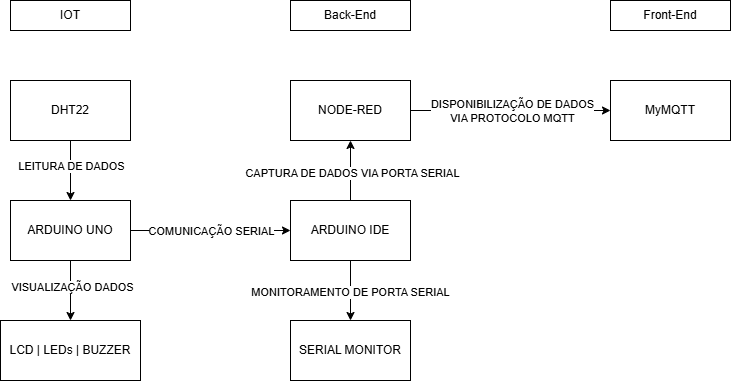

The diagram above was exported from draw.io. Its source (the exported page's mxGraphModel, read from the mxfile embedded in the PNG):
<mxGraphModel dx="1426" dy="777" grid="1" gridSize="10" guides="1" tooltips="1" connect="1" arrows="1" fold="1" page="1" pageScale="1" pageWidth="827" pageHeight="1169" background="light-dark(#FFFFFF,#85A4AF)" math="0" shadow="0">
  <root>
    <mxCell id="0" />
    <mxCell id="1" parent="0" />
    <mxCell id="z_pZaS3spQE4yImBBYP_-1" value="IOT" style="rounded=0;whiteSpace=wrap;html=1;labelBackgroundColor=default;" vertex="1" parent="1">
      <mxGeometry x="40" y="80" width="120" height="30" as="geometry" />
    </mxCell>
    <mxCell id="z_pZaS3spQE4yImBBYP_-6" value="" style="edgeStyle=orthogonalEdgeStyle;rounded=0;orthogonalLoop=1;jettySize=auto;html=1;labelBackgroundColor=default;" edge="1" parent="1" source="z_pZaS3spQE4yImBBYP_-2" target="z_pZaS3spQE4yImBBYP_-5">
      <mxGeometry relative="1" as="geometry" />
    </mxCell>
    <mxCell id="z_pZaS3spQE4yImBBYP_-20" value="VISUALIZAÇÃO DADOS" style="edgeLabel;html=1;align=center;verticalAlign=middle;resizable=0;points=[];labelBackgroundColor=default;" vertex="1" connectable="0" parent="z_pZaS3spQE4yImBBYP_-6">
      <mxGeometry x="-0.1429" y="1" relative="1" as="geometry">
        <mxPoint as="offset" />
      </mxGeometry>
    </mxCell>
    <mxCell id="z_pZaS3spQE4yImBBYP_-8" value="" style="edgeStyle=orthogonalEdgeStyle;rounded=0;orthogonalLoop=1;jettySize=auto;html=1;labelBackgroundColor=default;" edge="1" parent="1" source="z_pZaS3spQE4yImBBYP_-2" target="z_pZaS3spQE4yImBBYP_-7">
      <mxGeometry relative="1" as="geometry" />
    </mxCell>
    <mxCell id="z_pZaS3spQE4yImBBYP_-16" value="COMUNICAÇÃO SERIAL" style="edgeLabel;html=1;align=center;verticalAlign=middle;resizable=0;points=[];labelBackgroundColor=default;" vertex="1" connectable="0" parent="z_pZaS3spQE4yImBBYP_-8">
      <mxGeometry relative="1" as="geometry">
        <mxPoint as="offset" />
      </mxGeometry>
    </mxCell>
    <mxCell id="z_pZaS3spQE4yImBBYP_-2" value="ARDUINO UNO" style="rounded=0;whiteSpace=wrap;html=1;labelBackgroundColor=default;" vertex="1" parent="1">
      <mxGeometry x="40" y="280" width="120" height="60" as="geometry" />
    </mxCell>
    <mxCell id="z_pZaS3spQE4yImBBYP_-4" value="" style="edgeStyle=orthogonalEdgeStyle;rounded=0;orthogonalLoop=1;jettySize=auto;html=1;labelBackgroundColor=default;" edge="1" parent="1" source="z_pZaS3spQE4yImBBYP_-3" target="z_pZaS3spQE4yImBBYP_-2">
      <mxGeometry relative="1" as="geometry" />
    </mxCell>
    <mxCell id="z_pZaS3spQE4yImBBYP_-19" value="LEITURA DE DADOS" style="edgeLabel;html=1;align=center;verticalAlign=middle;resizable=0;points=[];labelBackgroundColor=default;" vertex="1" connectable="0" parent="z_pZaS3spQE4yImBBYP_-4">
      <mxGeometry x="-0.1778" relative="1" as="geometry">
        <mxPoint as="offset" />
      </mxGeometry>
    </mxCell>
    <mxCell id="z_pZaS3spQE4yImBBYP_-3" value="DHT22" style="rounded=0;whiteSpace=wrap;html=1;labelBackgroundColor=default;" vertex="1" parent="1">
      <mxGeometry x="40" y="160" width="120" height="60" as="geometry" />
    </mxCell>
    <mxCell id="z_pZaS3spQE4yImBBYP_-5" value="LCD | LEDs | BUZZER" style="rounded=0;whiteSpace=wrap;html=1;labelBackgroundColor=default;" vertex="1" parent="1">
      <mxGeometry x="30" y="400" width="140" height="60" as="geometry" />
    </mxCell>
    <mxCell id="z_pZaS3spQE4yImBBYP_-18" value="" style="edgeStyle=orthogonalEdgeStyle;rounded=0;orthogonalLoop=1;jettySize=auto;html=1;labelBackgroundColor=default;" edge="1" parent="1" source="z_pZaS3spQE4yImBBYP_-7" target="z_pZaS3spQE4yImBBYP_-17">
      <mxGeometry relative="1" as="geometry" />
    </mxCell>
    <mxCell id="z_pZaS3spQE4yImBBYP_-21" value="MONITORAMENTO DE PORTA SERIAL" style="edgeLabel;html=1;align=center;verticalAlign=middle;resizable=0;points=[];labelBackgroundColor=default;" vertex="1" connectable="0" parent="z_pZaS3spQE4yImBBYP_-18">
      <mxGeometry x="0.0333" y="-1" relative="1" as="geometry">
        <mxPoint as="offset" />
      </mxGeometry>
    </mxCell>
    <mxCell id="z_pZaS3spQE4yImBBYP_-23" value="" style="edgeStyle=orthogonalEdgeStyle;rounded=0;orthogonalLoop=1;jettySize=auto;html=1;labelBackgroundColor=default;" edge="1" parent="1" source="z_pZaS3spQE4yImBBYP_-7" target="z_pZaS3spQE4yImBBYP_-22">
      <mxGeometry relative="1" as="geometry" />
    </mxCell>
    <mxCell id="z_pZaS3spQE4yImBBYP_-24" value="CAPTURA DE DADOS VIA PORTA SERIAL" style="edgeLabel;html=1;align=center;verticalAlign=middle;resizable=0;points=[];labelBackgroundColor=default;" vertex="1" connectable="0" parent="z_pZaS3spQE4yImBBYP_-23">
      <mxGeometry x="-0.075" y="-1" relative="1" as="geometry">
        <mxPoint as="offset" />
      </mxGeometry>
    </mxCell>
    <mxCell id="z_pZaS3spQE4yImBBYP_-7" value="ARDUINO IDE" style="whiteSpace=wrap;html=1;rounded=0;labelBackgroundColor=default;" vertex="1" parent="1">
      <mxGeometry x="320" y="280" width="120" height="60" as="geometry" />
    </mxCell>
    <mxCell id="z_pZaS3spQE4yImBBYP_-13" value="Back-End" style="rounded=0;whiteSpace=wrap;html=1;labelBackgroundColor=default;" vertex="1" parent="1">
      <mxGeometry x="320" y="80" width="120" height="30" as="geometry" />
    </mxCell>
    <mxCell id="z_pZaS3spQE4yImBBYP_-17" value="SERIAL MONITOR" style="whiteSpace=wrap;html=1;rounded=0;labelBackgroundColor=default;" vertex="1" parent="1">
      <mxGeometry x="320" y="400" width="120" height="60" as="geometry" />
    </mxCell>
    <mxCell id="z_pZaS3spQE4yImBBYP_-36" value="" style="edgeStyle=orthogonalEdgeStyle;rounded=0;orthogonalLoop=1;jettySize=auto;html=1;labelBackgroundColor=default;" edge="1" parent="1" source="z_pZaS3spQE4yImBBYP_-22" target="z_pZaS3spQE4yImBBYP_-35">
      <mxGeometry relative="1" as="geometry" />
    </mxCell>
    <mxCell id="z_pZaS3spQE4yImBBYP_-40" value="DISPONIBILIZAÇÃO DE DADOS&lt;div&gt;VIA PROTOCOLO MQTT&lt;/div&gt;" style="edgeLabel;html=1;align=center;verticalAlign=middle;resizable=0;points=[];labelBackgroundColor=default;" vertex="1" connectable="0" parent="z_pZaS3spQE4yImBBYP_-36">
      <mxGeometry x="0.01" relative="1" as="geometry">
        <mxPoint as="offset" />
      </mxGeometry>
    </mxCell>
    <mxCell id="z_pZaS3spQE4yImBBYP_-22" value="NODE-RED" style="whiteSpace=wrap;html=1;rounded=0;labelBackgroundColor=default;" vertex="1" parent="1">
      <mxGeometry x="320" y="160" width="120" height="60" as="geometry" />
    </mxCell>
    <mxCell id="z_pZaS3spQE4yImBBYP_-25" value="Front-End" style="rounded=0;whiteSpace=wrap;html=1;labelBackgroundColor=default;" vertex="1" parent="1">
      <mxGeometry x="640" y="80" width="120" height="30" as="geometry" />
    </mxCell>
    <mxCell id="z_pZaS3spQE4yImBBYP_-35" value="MyMQTT" style="whiteSpace=wrap;html=1;rounded=0;labelBackgroundColor=default;" vertex="1" parent="1">
      <mxGeometry x="640" y="160" width="120" height="60" as="geometry" />
    </mxCell>
  </root>
</mxGraphModel>